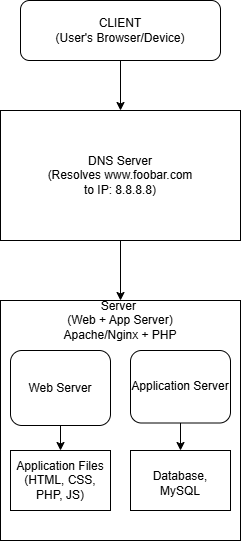

The diagram above was exported from draw.io. Its source (the exported page's mxGraphModel, read from the mxfile embedded in the PNG):
<mxGraphModel dx="1366" dy="551" grid="1" gridSize="10" guides="1" tooltips="1" connect="1" arrows="1" fold="1" page="1" pageScale="1" pageWidth="1169" pageHeight="827" math="0" shadow="0">
  <root>
    <mxCell id="0" />
    <mxCell id="1" parent="0" />
    <mxCell id="jubSscKCmVylPME-l8X1-2" value="&lt;div&gt;DNS Server&lt;/div&gt;(Resolves www.foobar.com&lt;div&gt;to IP: 8.8.8.8)&lt;/div&gt;" style="rounded=0;whiteSpace=wrap;html=1;" vertex="1" parent="1">
      <mxGeometry x="510" y="270" width="220" height="130" as="geometry" />
    </mxCell>
    <mxCell id="jubSscKCmVylPME-l8X1-23" value="" style="whiteSpace=wrap;html=1;aspect=fixed;" vertex="1" parent="1">
      <mxGeometry x="500" y="460" width="240" height="240" as="geometry" />
    </mxCell>
    <mxCell id="jubSscKCmVylPME-l8X1-34" value="" style="edgeStyle=orthogonalEdgeStyle;rounded=0;orthogonalLoop=1;jettySize=auto;html=1;" edge="1" parent="1" source="jubSscKCmVylPME-l8X1-29" target="jubSscKCmVylPME-l8X1-32">
      <mxGeometry relative="1" as="geometry" />
    </mxCell>
    <mxCell id="jubSscKCmVylPME-l8X1-29" value="Web Server" style="rounded=1;whiteSpace=wrap;html=1;" vertex="1" parent="1">
      <mxGeometry x="510" y="510" width="100" height="75" as="geometry" />
    </mxCell>
    <mxCell id="jubSscKCmVylPME-l8X1-35" value="" style="edgeStyle=orthogonalEdgeStyle;rounded=0;orthogonalLoop=1;jettySize=auto;html=1;" edge="1" parent="1" source="jubSscKCmVylPME-l8X1-30" target="jubSscKCmVylPME-l8X1-33">
      <mxGeometry relative="1" as="geometry" />
    </mxCell>
    <mxCell id="jubSscKCmVylPME-l8X1-30" value="Application Server" style="rounded=1;whiteSpace=wrap;html=1;" vertex="1" parent="1">
      <mxGeometry x="630" y="510" width="100" height="72.5" as="geometry" />
    </mxCell>
    <mxCell id="jubSscKCmVylPME-l8X1-31" value="Server&amp;nbsp;&lt;div&gt;(Web + App Server&lt;span style=&quot;background-color: initial;&quot;&gt;)&lt;/span&gt;&lt;/div&gt;&lt;div&gt;&lt;span style=&quot;background-color: initial;&quot;&gt;Apache/Nginx + PHP&lt;/span&gt;&lt;/div&gt;" style="text;html=1;align=center;verticalAlign=middle;whiteSpace=wrap;rounded=0;" vertex="1" parent="1">
      <mxGeometry x="535" y="460" width="170" height="40" as="geometry" />
    </mxCell>
    <mxCell id="jubSscKCmVylPME-l8X1-32" value="" style="rounded=0;whiteSpace=wrap;html=1;" vertex="1" parent="1">
      <mxGeometry x="510" y="610" width="100" height="60" as="geometry" />
    </mxCell>
    <mxCell id="jubSscKCmVylPME-l8X1-33" value="" style="rounded=0;whiteSpace=wrap;html=1;" vertex="1" parent="1">
      <mxGeometry x="630" y="610" width="100" height="60" as="geometry" />
    </mxCell>
    <mxCell id="jubSscKCmVylPME-l8X1-42" value="Application Files&lt;div&gt;(HTML, CSS, PHP, JS)&lt;/div&gt;" style="text;html=1;align=center;verticalAlign=middle;whiteSpace=wrap;rounded=0;" vertex="1" parent="1">
      <mxGeometry x="510" y="615" width="100" height="50" as="geometry" />
    </mxCell>
    <mxCell id="jubSscKCmVylPME-l8X1-44" value="Database, MySQL" style="text;html=1;align=center;verticalAlign=middle;whiteSpace=wrap;rounded=0;" vertex="1" parent="1">
      <mxGeometry x="630" y="612.5" width="100" height="60" as="geometry" />
    </mxCell>
    <mxCell id="jubSscKCmVylPME-l8X1-55" value="" style="edgeStyle=orthogonalEdgeStyle;rounded=0;orthogonalLoop=1;jettySize=auto;html=1;" edge="1" parent="1" source="jubSscKCmVylPME-l8X1-45" target="jubSscKCmVylPME-l8X1-47">
      <mxGeometry relative="1" as="geometry" />
    </mxCell>
    <mxCell id="jubSscKCmVylPME-l8X1-45" value="CLIENT&lt;div&gt;(User's Browser/Device)&lt;/div&gt;" style="rounded=1;whiteSpace=wrap;html=1;" vertex="1" parent="1">
      <mxGeometry x="520" y="160" width="200" height="60" as="geometry" />
    </mxCell>
    <mxCell id="jubSscKCmVylPME-l8X1-54" value="" style="edgeStyle=orthogonalEdgeStyle;rounded=0;orthogonalLoop=1;jettySize=auto;html=1;" edge="1" parent="1" source="jubSscKCmVylPME-l8X1-47" target="jubSscKCmVylPME-l8X1-31">
      <mxGeometry relative="1" as="geometry" />
    </mxCell>
    <mxCell id="jubSscKCmVylPME-l8X1-47" value="&lt;div&gt;DNS Server&lt;/div&gt;(Resolves www.foobar.com&lt;div&gt;to IP: 8.8.8.8)&lt;/div&gt;" style="rounded=0;whiteSpace=wrap;html=1;" vertex="1" parent="1">
      <mxGeometry x="500" y="270" width="240" height="130" as="geometry" />
    </mxCell>
  </root>
</mxGraphModel>